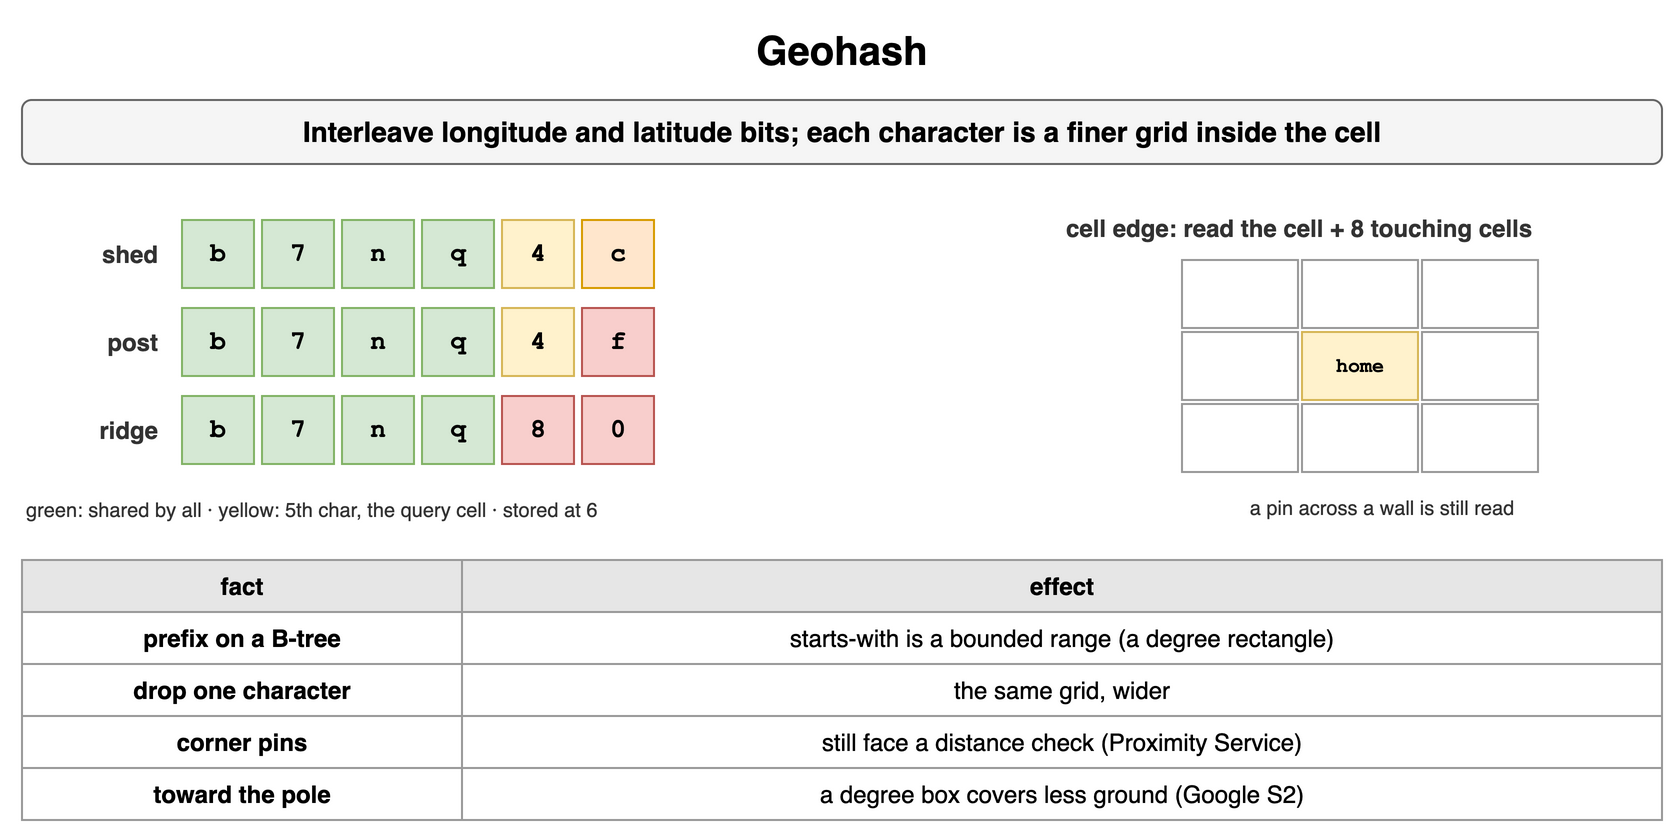

The diagram above was exported from draw.io. Its source (the exported page's mxGraphModel, read from the mxfile embedded in the PNG):
<mxGraphModel dx="900" dy="424" grid="1" gridSize="10" guides="1" tooltips="1" connect="1" arrows="1" fold="1" page="1" pageScale="1" pageWidth="900" pageHeight="424" math="0" shadow="0">
  <root>
    <mxCell id="0" />
    <mxCell id="1" parent="0" />
    <mxCell id="a1" value="Geohash" style="text;html=1;align=center;verticalAlign=middle;whiteSpace=wrap;fontSize=20;fontStyle=1;" vertex="1" parent="1">
      <mxGeometry x="40" y="10" width="820" height="30" as="geometry" />
    </mxCell>
    <mxCell id="a2" value="Interleave longitude and latitude bits; each character is a finer grid inside the cell" style="rounded=1;whiteSpace=wrap;html=1;fillColor=#f5f5f5;strokeColor=#666666;fontStyle=1;fontSize=14;" vertex="1" parent="1">
      <mxGeometry x="40" y="50" width="820" height="32" as="geometry" />
    </mxCell>
    <mxCell id="a3" value="shed" style="text;html=1;whiteSpace=wrap;fontSize=11;align=right;verticalAlign=middle;fontSize=12;fontColor=#333333;fontStyle=1;" vertex="1" parent="1">
      <mxGeometry x="40" y="110" width="70" height="34" as="geometry" />
    </mxCell>
    <mxCell id="a4" value="b" style="rounded=0;whiteSpace=wrap;html=1;fontFamily=Courier New;fontStyle=1;fontSize=13;fillColor=#d5e8d4;strokeColor=#82b366;fontSize=13;" vertex="1" parent="1">
      <mxGeometry x="120" y="110" width="36" height="34" as="geometry" />
    </mxCell>
    <mxCell id="a5" value="7" style="rounded=0;whiteSpace=wrap;html=1;fontFamily=Courier New;fontStyle=1;fontSize=13;fillColor=#d5e8d4;strokeColor=#82b366;fontSize=13;" vertex="1" parent="1">
      <mxGeometry x="160" y="110" width="36" height="34" as="geometry" />
    </mxCell>
    <mxCell id="a6" value="n" style="rounded=0;whiteSpace=wrap;html=1;fontFamily=Courier New;fontStyle=1;fontSize=13;fillColor=#d5e8d4;strokeColor=#82b366;fontSize=13;" vertex="1" parent="1">
      <mxGeometry x="200" y="110" width="36" height="34" as="geometry" />
    </mxCell>
    <mxCell id="a7" value="q" style="rounded=0;whiteSpace=wrap;html=1;fontFamily=Courier New;fontStyle=1;fontSize=13;fillColor=#d5e8d4;strokeColor=#82b366;fontSize=13;" vertex="1" parent="1">
      <mxGeometry x="240" y="110" width="36" height="34" as="geometry" />
    </mxCell>
    <mxCell id="a8" value="4" style="rounded=0;whiteSpace=wrap;html=1;fontFamily=Courier New;fontStyle=1;fontSize=13;fillColor=#fff2cc;strokeColor=#d6b656;fontSize=13;" vertex="1" parent="1">
      <mxGeometry x="280" y="110" width="36" height="34" as="geometry" />
    </mxCell>
    <mxCell id="a9" value="c" style="rounded=0;whiteSpace=wrap;html=1;fontFamily=Courier New;fontStyle=1;fontSize=13;fillColor=#ffe6cc;strokeColor=#d79b00;fontSize=13;" vertex="1" parent="1">
      <mxGeometry x="320" y="110" width="36" height="34" as="geometry" />
    </mxCell>
    <mxCell id="a10" value="post" style="text;html=1;whiteSpace=wrap;fontSize=11;align=right;verticalAlign=middle;fontSize=12;fontColor=#333333;fontStyle=1;" vertex="1" parent="1">
      <mxGeometry x="40" y="154" width="70" height="34" as="geometry" />
    </mxCell>
    <mxCell id="a11" value="b" style="rounded=0;whiteSpace=wrap;html=1;fontFamily=Courier New;fontStyle=1;fontSize=13;fillColor=#d5e8d4;strokeColor=#82b366;fontSize=13;" vertex="1" parent="1">
      <mxGeometry x="120" y="154" width="36" height="34" as="geometry" />
    </mxCell>
    <mxCell id="a12" value="7" style="rounded=0;whiteSpace=wrap;html=1;fontFamily=Courier New;fontStyle=1;fontSize=13;fillColor=#d5e8d4;strokeColor=#82b366;fontSize=13;" vertex="1" parent="1">
      <mxGeometry x="160" y="154" width="36" height="34" as="geometry" />
    </mxCell>
    <mxCell id="a13" value="n" style="rounded=0;whiteSpace=wrap;html=1;fontFamily=Courier New;fontStyle=1;fontSize=13;fillColor=#d5e8d4;strokeColor=#82b366;fontSize=13;" vertex="1" parent="1">
      <mxGeometry x="200" y="154" width="36" height="34" as="geometry" />
    </mxCell>
    <mxCell id="a14" value="q" style="rounded=0;whiteSpace=wrap;html=1;fontFamily=Courier New;fontStyle=1;fontSize=13;fillColor=#d5e8d4;strokeColor=#82b366;fontSize=13;" vertex="1" parent="1">
      <mxGeometry x="240" y="154" width="36" height="34" as="geometry" />
    </mxCell>
    <mxCell id="a15" value="4" style="rounded=0;whiteSpace=wrap;html=1;fontFamily=Courier New;fontStyle=1;fontSize=13;fillColor=#fff2cc;strokeColor=#d6b656;fontSize=13;" vertex="1" parent="1">
      <mxGeometry x="280" y="154" width="36" height="34" as="geometry" />
    </mxCell>
    <mxCell id="a16" value="f" style="rounded=0;whiteSpace=wrap;html=1;fontFamily=Courier New;fontStyle=1;fontSize=13;fillColor=#f8cecc;strokeColor=#b85450;fontSize=13;" vertex="1" parent="1">
      <mxGeometry x="320" y="154" width="36" height="34" as="geometry" />
    </mxCell>
    <mxCell id="a17" value="ridge" style="text;html=1;whiteSpace=wrap;fontSize=11;align=right;verticalAlign=middle;fontSize=12;fontColor=#333333;fontStyle=1;" vertex="1" parent="1">
      <mxGeometry x="40" y="198" width="70" height="34" as="geometry" />
    </mxCell>
    <mxCell id="a18" value="b" style="rounded=0;whiteSpace=wrap;html=1;fontFamily=Courier New;fontStyle=1;fontSize=13;fillColor=#d5e8d4;strokeColor=#82b366;fontSize=13;" vertex="1" parent="1">
      <mxGeometry x="120" y="198" width="36" height="34" as="geometry" />
    </mxCell>
    <mxCell id="a19" value="7" style="rounded=0;whiteSpace=wrap;html=1;fontFamily=Courier New;fontStyle=1;fontSize=13;fillColor=#d5e8d4;strokeColor=#82b366;fontSize=13;" vertex="1" parent="1">
      <mxGeometry x="160" y="198" width="36" height="34" as="geometry" />
    </mxCell>
    <mxCell id="a20" value="n" style="rounded=0;whiteSpace=wrap;html=1;fontFamily=Courier New;fontStyle=1;fontSize=13;fillColor=#d5e8d4;strokeColor=#82b366;fontSize=13;" vertex="1" parent="1">
      <mxGeometry x="200" y="198" width="36" height="34" as="geometry" />
    </mxCell>
    <mxCell id="a21" value="q" style="rounded=0;whiteSpace=wrap;html=1;fontFamily=Courier New;fontStyle=1;fontSize=13;fillColor=#d5e8d4;strokeColor=#82b366;fontSize=13;" vertex="1" parent="1">
      <mxGeometry x="240" y="198" width="36" height="34" as="geometry" />
    </mxCell>
    <mxCell id="a22" value="8" style="rounded=0;whiteSpace=wrap;html=1;fontFamily=Courier New;fontStyle=1;fontSize=13;fillColor=#f8cecc;strokeColor=#b85450;fontSize=13;" vertex="1" parent="1">
      <mxGeometry x="280" y="198" width="36" height="34" as="geometry" />
    </mxCell>
    <mxCell id="a23" value="0" style="rounded=0;whiteSpace=wrap;html=1;fontFamily=Courier New;fontStyle=1;fontSize=13;fillColor=#f8cecc;strokeColor=#b85450;fontSize=13;" vertex="1" parent="1">
      <mxGeometry x="320" y="198" width="36" height="34" as="geometry" />
    </mxCell>
    <mxCell id="a24" value="green: shared by all · yellow: 5th char, the query cell · stored at 6" style="text;html=1;whiteSpace=wrap;fontSize=11;align=left;verticalAlign=middle;fontSize=10;fontColor=#333333;" vertex="1" parent="1">
      <mxGeometry x="40" y="246" width="420" height="18" as="geometry" />
    </mxCell>
    <mxCell id="a25" value="cell edge: read the cell + 8 touching cells" style="text;html=1;whiteSpace=wrap;fontSize=11;align=left;verticalAlign=middle;fontSize=12;fontColor=#333333;fontStyle=1;" vertex="1" parent="1">
      <mxGeometry x="560" y="104" width="300" height="20" as="geometry" />
    </mxCell>
    <mxCell id="a26" value="" style="rounded=0;whiteSpace=wrap;html=1;fontFamily=Courier New;fontStyle=1;fontSize=13;fillColor=#ffffff;strokeColor=#999999;fontSize=10;" vertex="1" parent="1">
      <mxGeometry x="620" y="130" width="58" height="34" as="geometry" />
    </mxCell>
    <mxCell id="a27" value="" style="rounded=0;whiteSpace=wrap;html=1;fontFamily=Courier New;fontStyle=1;fontSize=13;fillColor=#ffffff;strokeColor=#999999;fontSize=10;" vertex="1" parent="1">
      <mxGeometry x="620" y="166" width="58" height="34" as="geometry" />
    </mxCell>
    <mxCell id="a28" value="" style="rounded=0;whiteSpace=wrap;html=1;fontFamily=Courier New;fontStyle=1;fontSize=13;fillColor=#ffffff;strokeColor=#999999;fontSize=10;" vertex="1" parent="1">
      <mxGeometry x="620" y="202" width="58" height="34" as="geometry" />
    </mxCell>
    <mxCell id="a29" value="" style="rounded=0;whiteSpace=wrap;html=1;fontFamily=Courier New;fontStyle=1;fontSize=13;fillColor=#ffffff;strokeColor=#999999;fontSize=10;" vertex="1" parent="1">
      <mxGeometry x="680" y="130" width="58" height="34" as="geometry" />
    </mxCell>
    <mxCell id="a30" value="home" style="rounded=0;whiteSpace=wrap;html=1;fontFamily=Courier New;fontStyle=1;fontSize=13;fillColor=#fff2cc;strokeColor=#d6b656;fontSize=10;" vertex="1" parent="1">
      <mxGeometry x="680" y="166" width="58" height="34" as="geometry" />
    </mxCell>
    <mxCell id="a31" value="" style="rounded=0;whiteSpace=wrap;html=1;fontFamily=Courier New;fontStyle=1;fontSize=13;fillColor=#ffffff;strokeColor=#999999;fontSize=10;" vertex="1" parent="1">
      <mxGeometry x="680" y="202" width="58" height="34" as="geometry" />
    </mxCell>
    <mxCell id="a32" value="" style="rounded=0;whiteSpace=wrap;html=1;fontFamily=Courier New;fontStyle=1;fontSize=13;fillColor=#ffffff;strokeColor=#999999;fontSize=10;" vertex="1" parent="1">
      <mxGeometry x="740" y="130" width="58" height="34" as="geometry" />
    </mxCell>
    <mxCell id="a33" value="" style="rounded=0;whiteSpace=wrap;html=1;fontFamily=Courier New;fontStyle=1;fontSize=13;fillColor=#ffffff;strokeColor=#999999;fontSize=10;" vertex="1" parent="1">
      <mxGeometry x="740" y="166" width="58" height="34" as="geometry" />
    </mxCell>
    <mxCell id="a34" value="" style="rounded=0;whiteSpace=wrap;html=1;fontFamily=Courier New;fontStyle=1;fontSize=13;fillColor=#ffffff;strokeColor=#999999;fontSize=10;" vertex="1" parent="1">
      <mxGeometry x="740" y="202" width="58" height="34" as="geometry" />
    </mxCell>
    <mxCell id="a35" value="a pin across a wall is still read" style="text;html=1;whiteSpace=wrap;fontSize=11;align=center;verticalAlign=middle;fontSize=10;fontColor=#333333;" vertex="1" parent="1">
      <mxGeometry x="580" y="246" width="280" height="16" as="geometry" />
    </mxCell>
    <mxCell id="a36" value="fact" style="whiteSpace=wrap;html=1;fillColor=#e6e6e6;strokeColor=#999999;fontStyle=1;fontSize=12;" vertex="1" parent="1">
      <mxGeometry x="40" y="280" width="220" height="26" as="geometry" />
    </mxCell>
    <mxCell id="a37" value="effect" style="whiteSpace=wrap;html=1;fillColor=#e6e6e6;strokeColor=#999999;fontStyle=1;fontSize=12;" vertex="1" parent="1">
      <mxGeometry x="260" y="280" width="600" height="26" as="geometry" />
    </mxCell>
    <mxCell id="a38" value="prefix on a B-tree" style="whiteSpace=wrap;html=1;strokeColor=#999999;fontSize=12;fillColor=#ffffff;fontStyle=1;" vertex="1" parent="1">
      <mxGeometry x="40" y="306" width="220" height="26" as="geometry" />
    </mxCell>
    <mxCell id="a39" value="starts-with is a bounded range (a degree rectangle)" style="whiteSpace=wrap;html=1;strokeColor=#999999;fontSize=12;fillColor=#ffffff;" vertex="1" parent="1">
      <mxGeometry x="260" y="306" width="600" height="26" as="geometry" />
    </mxCell>
    <mxCell id="a40" value="drop one character" style="whiteSpace=wrap;html=1;strokeColor=#999999;fontSize=12;fillColor=#ffffff;fontStyle=1;" vertex="1" parent="1">
      <mxGeometry x="40" y="332" width="220" height="26" as="geometry" />
    </mxCell>
    <mxCell id="a41" value="the same grid, wider" style="whiteSpace=wrap;html=1;strokeColor=#999999;fontSize=12;fillColor=#ffffff;" vertex="1" parent="1">
      <mxGeometry x="260" y="332" width="600" height="26" as="geometry" />
    </mxCell>
    <mxCell id="a42" value="corner pins" style="whiteSpace=wrap;html=1;strokeColor=#999999;fontSize=12;fillColor=#ffffff;fontStyle=1;" vertex="1" parent="1">
      <mxGeometry x="40" y="358" width="220" height="26" as="geometry" />
    </mxCell>
    <mxCell id="a43" value="still face a distance check (Proximity Service)" style="whiteSpace=wrap;html=1;strokeColor=#999999;fontSize=12;fillColor=#ffffff;" vertex="1" parent="1">
      <mxGeometry x="260" y="358" width="600" height="26" as="geometry" />
    </mxCell>
    <mxCell id="a44" value="toward the pole" style="whiteSpace=wrap;html=1;strokeColor=#999999;fontSize=12;fillColor=#ffffff;fontStyle=1;" vertex="1" parent="1">
      <mxGeometry x="40" y="384" width="220" height="26" as="geometry" />
    </mxCell>
    <mxCell id="a45" value="a degree box covers less ground (Google S2)" style="whiteSpace=wrap;html=1;strokeColor=#999999;fontSize=12;fillColor=#ffffff;" vertex="1" parent="1">
      <mxGeometry x="260" y="384" width="600" height="26" as="geometry" />
    </mxCell>
  </root>
</mxGraphModel>